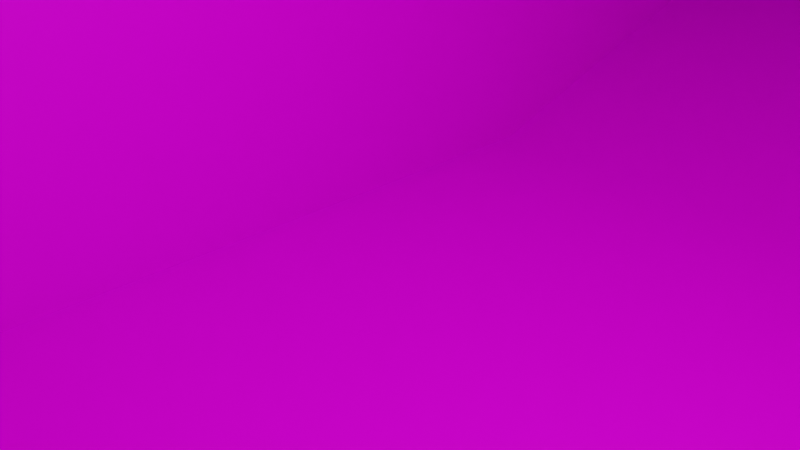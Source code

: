 # Source: hoverTransport.blend  (saved by Blender 4.1.23; exported with 4.5.12 LTS)
import bpy
from mathutils import Matrix  # noqa: F401  (used for matrix-valued properties, if any)

bpy.ops.wm.read_factory_settings(use_empty=True)
scene = bpy.context.scene
scene.name = 'Scene'

# ---- collections
col_collection = bpy.data.collections.new('Collection'); scene.collection.children.link(col_collection)

# ---- images (referenced by path relative to the original .blend; pixels are not part of the script)
import os
ASSET_DIR = os.environ.get("B2B_ASSET_DIR", "")  # directory of the original .blend (textures are referenced by path, not embedded)
HERE = os.path.dirname(os.path.abspath(__file__))  # packed textures are extracted next to this script under _unpacked/

def load_image(name, relpath, width, height, colorspace="sRGB"):
    """Load a texture the original file referenced (path relative to the .blend, or extracted next to this script)."""
    p = next((c for c in (os.path.join(HERE, relpath), os.path.join(ASSET_DIR, relpath)) if relpath and os.path.exists(c)), "")
    if p:
        img = bpy.data.images.load(p, check_existing=True)
        img.name = name
    else:  # same state as the original file: an image datablock whose file is absent (Cycles renders it pink)
        img = bpy.data.images.new(name, width, height)
        img.source = "FILE"
        img.filepath = "//" + (relpath or name)
    img.colorspace_settings.name = colorspace
    return img
img_untitled = load_image('Untitled', '', 1024, 1024, 'sRGB')

# ---- materials (node trees are filled in below, after node groups)
mat_material_001 = bpy.data.materials.new('Material.001')
mat_material_001.use_transparent_shadow = False

# ---- node groups
ng_auto_smooth = bpy.data.node_groups.new('Auto Smooth', 'GeometryNodeTree')
_s = ng_auto_smooth.interface.new_socket(name='Geometry', in_out='OUTPUT', socket_type='NodeSocketGeometry')
_s = ng_auto_smooth.interface.new_socket(name='Geometry', in_out='INPUT', socket_type='NodeSocketGeometry')
_s = ng_auto_smooth.interface.new_socket(name='Angle', in_out='INPUT', socket_type='NodeSocketFloat')
_s.subtype = 'ANGLE'
_s.min_value = 0.0
_s.max_value = 3.142
ng_auto_smooth.is_modifier = True
_N = ng_auto_smooth.nodes; _L = ng_auto_smooth.links
n0 = _N.new('NodeGroupOutput'); n0.name = 'Group Output'; n0.location = (480, -100)
n1 = _N.new('NodeGroupInput'); n1.name = 'Group Input'; n1.location = (-420, -300)
n2 = _N.new('NodeGroupInput'); n2.name = 'Group Input.001'; n2.location = (-60, -100)
n3 = _N.new('GeometryNodeSetShadeSmooth'); n3.name = 'Set Shade Smooth'; n3.location = (120, -100)
n3.domain = 'EDGE'
n4 = _N.new('GeometryNodeSetShadeSmooth'); n4.name = 'Set Shade Smooth.001'; n4.location = (300, -100)
n5 = _N.new('GeometryNodeInputMeshEdgeAngle'); n5.name = 'Edge Angle'; n5.location = (-420, -220)
n6 = _N.new('GeometryNodeInputEdgeSmooth'); n6.name = 'Is Edge Smooth'; n6.location = (-60, -160)
n7 = _N.new('GeometryNodeInputShadeSmooth'); n7.name = 'Is Face Smooth'; n7.location = (-240, -340)
n8 = _N.new('FunctionNodeBooleanMath'); n8.name = 'Boolean Math'; n8.location = (-60, -220)
n9 = _N.new('FunctionNodeCompare'); n9.name = 'Compare'; n9.location = (-240, -180)
n9.operation = 'LESS_EQUAL'
_L.new(n5.outputs[0], n9.inputs[0])
_L.new(n4.outputs[0], n0.inputs[0])
_L.new(n1.outputs[1], n9.inputs[1])
_L.new(n9.outputs[0], n8.inputs[0])
_L.new(n7.outputs[0], n8.inputs[1])
_L.new(n2.outputs[0], n3.inputs[0])
_L.new(n6.outputs[0], n3.inputs[1])
_L.new(n3.outputs[0], n4.inputs[0])
_L.new(n8.outputs[0], n3.inputs[2])
n0.is_active_output = True

# ---- material node trees
mat_material_001.use_nodes = True; mat_material_001.node_tree.nodes.clear()
_N = mat_material_001.node_tree.nodes; _L = mat_material_001.node_tree.links
n0 = _N.new('ShaderNodeBsdfPrincipled'); n0.name = 'Principled BSDF'; n0.location = (10, 300)
n0.distribution = 'GGX'
n0.subsurface_method = 'RANDOM_WALK_SKIN'
n0.inputs[3].default_value = 1.45
n0.inputs[27].default_value = (0.0, 0.0, 0.0, 1.0)
n0.inputs[28].default_value = 1.0
n1 = _N.new('ShaderNodeOutputMaterial'); n1.name = 'Material Output'; n1.location = (300, 300)
n2 = _N.new('ShaderNodeTexImage'); n2.name = 'Image Texture'; n2.location = (-280, 280)
n2.image = img_untitled
_L.new(n0.outputs[0], n1.inputs[0])
_L.new(n2.outputs[0], n0.inputs[0])
n1.is_active_output = True

# ---- world
world_world = bpy.data.worlds.new('World'); scene.world = world_world
world_world.use_nodes = True; world_world.node_tree.nodes.clear()
_N = world_world.node_tree.nodes; _L = world_world.node_tree.links
n0 = _N.new('ShaderNodeOutputWorld'); n0.name = 'World Output'; n0.location = (300, 300)
n1 = _N.new('ShaderNodeBackground'); n1.name = 'Background'; n1.location = (10, 300)
n1.inputs[0].default_value = (0.05088, 0.05088, 0.05088, 1.0)
_L.new(n1.outputs[0], n0.inputs[0])
n0.is_active_output = True
world_world.color = (0.05088, 0.05088, 0.05088)
world_world.use_sun_shadow = False
world_world.sun_shadow_jitter_overblur = 0.0

# ---- cameras
cam_camera = bpy.data.cameras.new('Camera')
cam_camera.clip_end = 100.0
cam_camera.ortho_scale = 7.314

# ---- lights
light_light = bpy.data.lights.new('Light', 'POINT')
light_light.transmission_factor = 0.0
light_light.energy = 1000.0
light_light.shadow_soft_size = 0.1
light_light.shadow_maximum_resolution = 0.006
light_light.use_absolute_resolution = True

# ---- meshes
me_cube_001 = bpy.data.meshes.new('Cube.001')
me_cube_001.from_pydata([(-8.886, -7.648, -5.02), (-8.114, -7.648, 4.98), (-8.114, 8.773, 4.98), (-8.886, 26.77, 4.98), (-8.886, 26.77, -0.005714), (-8.886, 12.02, -5.02), (-8.886, -26.99, -5.02), (-8.886, -32.07, 0.05835), (-8.886, -32.07, 2.885), (-8.886, -29.97, 4.98), (4.985e-07, -7.648, -5.02), (4.985e-07, -7.648, 4.98), (-2.193e-07, 8.773, 4.98), (-1.006e-06, 26.77, 4.98), (-3.612e-07, 12.02, -5.02), (-1.006e-06, 26.77, -0.005714), (1.344e-06, -26.99, -5.02), (1.566e-06, -32.07, 0.05835), (1.474e-06, -29.97, 4.98), (1.566e-06, -32.07, 2.885), (-0.3196, -7.968, 4.98), (-7.805, -7.968, 4.98), (-8.555, -29.65, 4.98), (-0.3196, -29.65, 4.98), (-0.3196, -7.968, 3.067), (-0.3196, -29.65, 3.067), (-7.805, -7.968, 3.067), (-8.555, -29.65, 3.067), (-1.814, 30.89, 3.412), (-1.814, 30.89, 4.926), (-1.186e-06, 30.89, 4.926), (-1.186e-06, 30.89, 3.412), (8.886, -7.648, -5.02), (8.114, -7.648, 4.98), (8.114, 8.773, 4.98), (8.886, 26.77, 4.98), (8.886, 26.77, -0.005714), (8.886, 12.02, -5.02), (8.886, -26.99, -5.02), (8.886, -32.07, 0.05835), (8.886, -32.07, 2.885), (8.886, -29.97, 4.98), (0.3196, -7.968, 4.98), (7.805, -7.967, 4.98), (8.555, -29.65, 4.98), (0.3196, -29.65, 4.98), (0.3196, -7.968, 3.067), (0.3196, -29.65, 3.067), (7.805, -7.967, 3.067), (8.555, -29.65, 3.067), (1.814, 30.89, 3.412), (1.814, 30.89, 4.926)], [], [(5, 2, 3, 4), (32, 10, 14, 37), (22, 23, 25, 27), (14, 5, 4, 15), (18, 9, 8, 19), (17, 19, 8, 7), (6, 16, 17, 7), (3, 13, 30, 29), (2, 12, 13, 3), (0, 10, 16, 6), (11, 1, 21, 20), (1, 9, 22, 21), (9, 18, 23, 22), (18, 11, 20, 23), (24, 26, 27, 25), (20, 21, 26, 24), (23, 20, 24, 25), (21, 22, 27, 26), (28, 29, 30, 31), (4, 3, 29, 28), (15, 4, 28, 31), (37, 36, 35, 34), (38, 32, 33, 41, 40, 39), (44, 49, 47, 45), (14, 15, 36, 37), (18, 19, 40, 41), (17, 39, 40, 19), (38, 39, 17, 16), (35, 51, 30, 13), (34, 35, 13, 12), (32, 37, 34, 33), (32, 38, 16, 10), (11, 42, 43, 33), (33, 43, 44, 41), (41, 44, 45, 18), (18, 45, 42, 11), (46, 47, 49, 48), (42, 46, 48, 43), (45, 47, 46, 42), (43, 48, 49, 44), (50, 31, 30, 51), (36, 50, 51, 35), (15, 31, 50, 36), (0, 5, 14, 10), (0, 6, 7, 8, 9, 1), (5, 0, 1, 2)])
me_cube_001.polygons.foreach_set('use_smooth', [True] * 46)
_uv = me_cube_001.uv_layers.new(name='UVMap')
_uv.uv.foreach_set('vector', [3.979e-08, 0.5721, 0.128, 0.5293, 0.1255, 0.7623, 0.06292, 0.7628, 0.6629, 0.5085, 0.5477, 0.5085, 0.5477, 0.255, 0.6629, 0.255, 0.07334, 0.8695, 0.07334, 0.7628, 0.09802, 0.7628, 0.09802, 0.8695, 0.5477, 0.255, 0.4325, 0.255, 0.4325, 0.05786, 0.5477, 0.05786, 0.4325, 0.873, 0.4325, 0.7578, 0.4596, 0.7578, 0.4596, 0.873, 0.4963, 0.873, 0.4596, 0.873, 0.4596, 0.7578, 0.4963, 0.7578, 0.5621, 0.7578, 0.5621, 0.873, 0.4963, 0.873, 0.4963, 0.7578, 0.6629, 0.7531, 0.7781, 0.7531, 0.7781, 0.8064, 0.7545, 0.8064, 0.6729, 0.52, 0.7781, 0.52, 0.7781, 0.7531, 0.6629, 0.7531, 0.4325, 0.5085, 0.5477, 0.5085, 0.5477, 0.7578, 0.4325, 0.7578, 0.7781, 0.289, 0.6729, 0.289, 0.6769, 0.2849, 0.7739, 0.2849, 0.6729, 0.289, 0.6629, 0.0, 0.6671, 0.004138, 0.6769, 0.2849, 0.6629, 0.0, 0.7781, 0.0, 0.7739, 0.004138, 0.6671, 0.004138, 0.7781, 0.0, 0.7781, 0.289, 0.7739, 0.2849, 0.7739, 0.004138, 1.0, 0.2808, 0.903, 0.2808, 0.8932, 0.0, 1.0, 0.0, 0.1228, 0.8598, 0.1228, 0.7628, 0.1476, 0.7628, 0.1476, 0.8598, 0.9173, 0.5615, 0.9173, 0.8425, 0.8932, 0.8427, 0.8932, 0.5617, 0.9653, 0.8423, 0.9653, 0.5615, 0.9893, 0.5619, 0.9893, 0.8427, 0.5877, 0.8965, 0.5682, 0.8965, 0.5682, 0.873, 0.5877, 0.873, 0.6264, 0.9882, 0.5621, 0.9882, 0.5682, 0.8965, 0.5877, 0.8965, 0.5477, 0.05786, 0.4325, 0.05786, 0.5241, -3.091e-08, 0.5477, -3.091e-08, 0.4325, 0.5721, 0.3696, 0.7628, 0.307, 0.7623, 0.3045, 0.5293, 0.4325, 0.06653, 0.4325, 0.3172, 0.3045, 0.3165, 0.307, 0.02696, 0.3333, -1.576e-08, 0.3687, 0.000256, 0.6264, 0.7578, 0.6511, 0.7578, 0.6511, 0.8645, 0.6264, 0.8645, 0.5477, 0.255, 0.5477, 0.05786, 0.6629, 0.05786, 0.6629, 0.255, 0.4325, 0.873, 0.4596, 0.873, 0.4596, 0.9882, 0.4325, 0.9882, 0.4963, 0.873, 0.4963, 0.9882, 0.4596, 0.9882, 0.4596, 0.873, 0.5621, 0.9882, 0.4963, 0.9882, 0.4963, 0.873, 0.5621, 0.873, 0.8932, 0.7531, 0.8016, 0.8064, 0.7781, 0.8064, 0.7781, 0.7531, 0.8832, 0.52, 0.8932, 0.7531, 0.7781, 0.7531, 0.7781, 0.52, 0.4325, 0.3172, 0.4325, 0.5721, 0.3045, 0.5293, 0.3045, 0.3165, 0.6629, 0.5085, 0.6629, 0.7578, 0.5477, 0.7578, 0.5477, 0.5085, 0.7781, 0.289, 0.7822, 0.2849, 0.8792, 0.2849, 0.8832, 0.289, 0.8832, 0.289, 0.8792, 0.2849, 0.889, 0.004138, 0.8932, 0.0, 0.8932, 0.0, 0.889, 0.004138, 0.7822, 0.004138, 0.7781, 0.0, 0.7781, 0.0, 0.7822, 0.004138, 0.7822, 0.2849, 0.7781, 0.289, 0.8932, 0.5615, 0.8932, 0.2808, 1.0, 0.2808, 0.9903, 0.5615, 0.09802, 0.7628, 0.1228, 0.7628, 0.1228, 0.8598, 0.09802, 0.8598, 0.9173, 0.5615, 0.9413, 0.5617, 0.9413, 0.8427, 0.9173, 0.8425, 0.9653, 0.8423, 0.9413, 0.8427, 0.9413, 0.5619, 0.9653, 0.5615, 0.5877, 0.8495, 0.5877, 0.873, 0.5682, 0.873, 0.5682, 0.8495, 0.6264, 0.7578, 0.5877, 0.8495, 0.5682, 0.8495, 0.5621, 0.7578, 0.5477, 0.05786, 0.5477, -3.091e-08, 0.5712, -3.091e-08, 0.6629, 0.05786, 0.4325, 0.5085, 0.4325, 0.255, 0.5477, 0.255, 0.5477, 0.5085, 2.35e-08, 0.3172, 5.694e-09, 0.06653, 0.06373, 0.000256, 0.0992, 1.973e-08, 0.1255, 0.02696, 0.128, 0.3165, 3.979e-08, 0.5721, 2.35e-08, 0.3172, 0.128, 0.3165, 0.128, 0.5293])
me_cube_001.materials.append(mat_material_001)
me_cube_001.update()
me_cube_002 = bpy.data.meshes.new('Cube.002')
me_cube_002.from_pydata([(-8.114, -7.648, 4.98), (-8.114, 8.773, 4.98), (-4.626, 2.151, 10.98), (4.985e-07, -7.648, 4.98), (-2.193e-07, 8.773, 4.98), (7.014e-08, 2.151, 10.98), (-2.965e-07, 10.54, 10.51), (-2.815e-07, 10.2, 10.98), (-2.949e-07, 10.5, 10.84), (-2.038, 10.2, 10.98), (-4.626, 5.029, 10.98), (-2.838, 9.943, 10.98), (-3.559, 9.209, 10.98), (-4.132, 8.066, 10.98), (-4.5, 6.625, 10.98), (-8.114, 8.773, 4.98), (-2.3, 10.54, 10.51), (-6.994, 9.319, 6.688), (-5.728, 9.812, 8.229), (-4.442, 10.2, 9.452), (-3.261, 10.45, 10.24), (-5.472, 8.249, 9.525), (-2.113, 10.5, 10.84), (-5.108, 8.945, 9.932), (-4.527, 9.573, 10.3), (-3.784, 10.07, 10.59), (-2.952, 10.39, 10.78), (8.114, -7.648, 4.98), (8.114, 8.773, 4.98), (4.626, 2.151, 10.98), (2.038, 10.2, 10.98), (4.626, 5.029, 10.98), (2.838, 9.943, 10.98), (3.559, 9.209, 10.98), (4.132, 8.066, 10.98), (4.5, 6.625, 10.98), (8.114, 8.773, 4.98), (2.3, 10.54, 10.51), (6.994, 9.319, 6.688), (5.728, 9.812, 8.229), (4.442, 10.2, 9.452), (3.261, 10.45, 10.24), (5.472, 8.249, 9.525), (2.113, 10.5, 10.84), (5.108, 8.945, 9.932), (4.527, 9.573, 10.3), (3.784, 10.07, 10.59), (2.952, 10.39, 10.78)], [], [(22, 8, 6, 16), (0, 3, 5, 2), (28, 36, 42, 27), (9, 11, 12, 13, 14, 10, 2, 5, 7), (4, 1, 15, 17, 18, 19, 20, 16, 6), (15, 2, 10, 21), (21, 10, 14, 23), (23, 14, 13, 24), (24, 13, 12, 25), (25, 12, 11, 26), (26, 11, 9, 22), (21, 23, 17), (23, 24, 18), (24, 25, 19), (25, 26, 20), (26, 22, 16), (9, 7, 8, 22), (19, 25, 20), (18, 24, 19), (17, 23, 18), (15, 21, 17), (20, 26, 16), (43, 37, 6, 8), (27, 29, 5, 3), (30, 7, 5, 29, 31, 35, 34, 33, 32), (4, 6, 37, 41, 40, 39, 38, 36, 28), (27, 42, 31, 29), (42, 44, 35, 31), (44, 45, 34, 35), (45, 46, 33, 34), (46, 47, 32, 33), (47, 43, 30, 32), (42, 38, 44), (44, 39, 45), (45, 40, 46), (46, 41, 47), (47, 37, 43), (30, 43, 8, 7), (40, 41, 46), (39, 40, 45), (38, 39, 44), (36, 38, 42), (41, 37, 47), (1, 0, 2, 15)])
me_cube_002.polygons.foreach_set('use_smooth', [True] * 44)
_uv = me_cube_002.uv_layers.new(name='UVMap')
_uv.uv.foreach_set('vector', [8.229e-09, 0.8954, 7.032e-09, 0.868, 0.004344, 0.868, 0.004344, 0.8978, 0.6729, 0.289, 0.7781, 0.289, 0.7781, 0.4118, 0.7181, 0.4118, 0.3045, 0.5293, 0.3045, 0.5293, 0.2388, 0.5231, 0.3045, 0.3165, 0.7516, 0.516, 0.7413, 0.5127, 0.7319, 0.5032, 0.7245, 0.4884, 0.7197, 0.4698, 0.7181, 0.4491, 0.7181, 0.4118, 0.7781, 0.4118, 0.7781, 0.516, 0.07334, 0.868, 0.07334, 0.9732, 0.07334, 0.9732, 0.05202, 0.9586, 0.03279, 0.9422, 0.01752, 0.9256, 0.007721, 0.9102, 0.004344, 0.8978, 0.004344, 0.868, 0.128, 0.5293, 0.2146, 0.4442, 0.2146, 0.4815, 0.1936, 0.5231, 0.1936, 0.5231, 0.2146, 0.4815, 0.215, 0.5022, 0.1999, 0.5322, 0.1999, 0.5322, 0.215, 0.5022, 0.2162, 0.521, 0.2064, 0.5405, 0.7194, 0.5084, 0.7245, 0.4884, 0.7319, 0.5032, 0.729, 0.5146, 0.729, 0.5146, 0.7319, 0.5032, 0.7413, 0.5127, 0.7398, 0.5187, 0.7398, 0.5187, 0.7413, 0.5127, 0.7516, 0.516, 0.7507, 0.52, 0.1936, 0.5231, 0.1999, 0.5322, 0.1531, 0.5367, 0.1999, 0.5322, 0.2064, 0.5405, 0.1765, 0.5433, 0.2064, 0.5405, 0.2125, 0.5472, 0.1961, 0.5487, 0.002682, 0.917, 0.0006872, 0.9062, 0.007721, 0.9102, 0.0006872, 0.9062, 8.229e-09, 0.8954, 0.004344, 0.8978, 0.7516, 0.516, 0.7781, 0.516, 0.7781, 0.52, 0.7507, 0.52, 0.01752, 0.9256, 0.002682, 0.917, 0.007721, 0.9102, 0.1765, 0.5433, 0.2064, 0.5405, 0.1961, 0.5487, 0.1531, 0.5367, 0.1999, 0.5322, 0.1765, 0.5433, 0.128, 0.5293, 0.1936, 0.5231, 0.1531, 0.5367, 0.007721, 0.9102, 0.0006872, 0.9062, 0.004344, 0.8978, 5.834e-09, 0.8406, 0.004344, 0.8382, 0.004344, 0.868, 7.032e-09, 0.868, 0.8832, 0.289, 0.838, 0.4118, 0.7781, 0.4118, 0.7781, 0.289, 0.8045, 0.516, 0.7781, 0.516, 0.7781, 0.4118, 0.838, 0.4118, 0.838, 0.4491, 0.8364, 0.4698, 0.8316, 0.4884, 0.8242, 0.5032, 0.8148, 0.5127, 0.07334, 0.868, 0.004344, 0.868, 0.004344, 0.8382, 0.007721, 0.8257, 0.01752, 0.8104, 0.03279, 0.7937, 0.05202, 0.7773, 0.07334, 0.7628, 0.07334, 0.7628, 0.3045, 0.3165, 0.2388, 0.5231, 0.2178, 0.4815, 0.2178, 0.4442, 0.2388, 0.5231, 0.2326, 0.5322, 0.2174, 0.5022, 0.2178, 0.4815, 0.2326, 0.5322, 0.2261, 0.5405, 0.2162, 0.521, 0.2174, 0.5022, 0.8367, 0.5084, 0.8271, 0.5146, 0.8242, 0.5032, 0.8316, 0.4884, 0.8271, 0.5146, 0.8163, 0.5187, 0.8148, 0.5127, 0.8242, 0.5032, 0.8163, 0.5187, 0.8054, 0.52, 0.8045, 0.516, 0.8148, 0.5127, 0.2388, 0.5231, 0.2794, 0.5367, 0.2326, 0.5322, 0.2326, 0.5322, 0.2559, 0.5433, 0.2261, 0.5405, 0.2261, 0.5405, 0.2364, 0.5487, 0.22, 0.5472, 0.002682, 0.8189, 0.007721, 0.8257, 0.0006872, 0.8297, 0.0006872, 0.8297, 0.004344, 0.8382, 5.834e-09, 0.8406, 0.8045, 0.516, 0.8054, 0.52, 0.7781, 0.52, 0.7781, 0.516, 0.01752, 0.8104, 0.007721, 0.8257, 0.002682, 0.8189, 0.2559, 0.5433, 0.2364, 0.5487, 0.2261, 0.5405, 0.2794, 0.5367, 0.2559, 0.5433, 0.2326, 0.5322, 0.3045, 0.5293, 0.2794, 0.5367, 0.2388, 0.5231, 0.007721, 0.8257, 0.004344, 0.8382, 0.0006872, 0.8297, 0.128, 0.5293, 0.128, 0.3165, 0.2146, 0.4442, 0.128, 0.5293])
me_cube_002.materials.append(mat_material_001)
me_cube_002.update()

# ---- objects
ob_light = bpy.data.objects.new('Light', light_light)
ob_camera = bpy.data.objects.new('Camera', cam_camera)
ob_cube_001 = bpy.data.objects.new('Cube.001', me_cube_001)
ob_cube_002 = bpy.data.objects.new('Cube.002', me_cube_002)

# ---- transforms, parenting, visibility, modifiers, constraints
ob_light.location = (4.076, 1.005, 5.904)
ob_light.rotation_euler = (0.6503, 0.05522, 1.866)
ob_light.lock_rotations_4d = False
ob_light.empty_display_type = 'ARROWS'
ob_light.color = (0.0, 0.0, 0.0, 0.0)
ob_light.lineart.crease_threshold = 0.0
ob_camera.location = (7.359, -6.926, 4.958)
ob_camera.rotation_euler = (1.109, 0.0, 0.8149)
ob_camera.lock_rotations_4d = False
ob_camera.empty_display_type = 'ARROWS'
ob_camera.color = (0.0, 0.0, 0.0, 0.0)
ob_camera.display_type = 'WIRE'
ob_camera.lineart.crease_threshold = 0.0
ob_cube_001.location = (0.0, 0.0, 0.0)
_m = ob_cube_001.modifiers.new('Auto Smooth', 'NODES')
_m.node_group = ng_auto_smooth
_gi = [s.identifier for s in ng_auto_smooth.interface.items_tree if s.item_type == 'SOCKET' and s.in_out == 'INPUT']
_m[_gi[1]] = 0.5236  # Angle
ob_cube_002.location = (0.0, 0.0, 0.0)
_m = ob_cube_002.modifiers.new('Auto Smooth', 'NODES')
_m.node_group = ng_auto_smooth
_gi = [s.identifier for s in ng_auto_smooth.interface.items_tree if s.item_type == 'SOCKET' and s.in_out == 'INPUT']
_m[_gi[1]] = 0.5236  # Angle

# ---- collection membership
col_collection.objects.link(ob_light)
col_collection.objects.link(ob_camera)
col_collection.objects.link(ob_cube_001)
col_collection.objects.link(ob_cube_002)

# ---- scene / render settings (as saved in the file)
scene.camera = ob_camera
scene.frame_start = 1; scene.frame_end = 250; scene.frame_set(1)
scene.render.engine = 'BLENDER_EEVEE_NEXT'
scene.cycles.sampling_pattern = 'TABULATED_SOBOL'
scene.eevee.ray_tracing_options.trace_max_roughness = 0.0
scene.view_settings.view_transform = 'Filmic'
bpy.context.view_layer.update()

